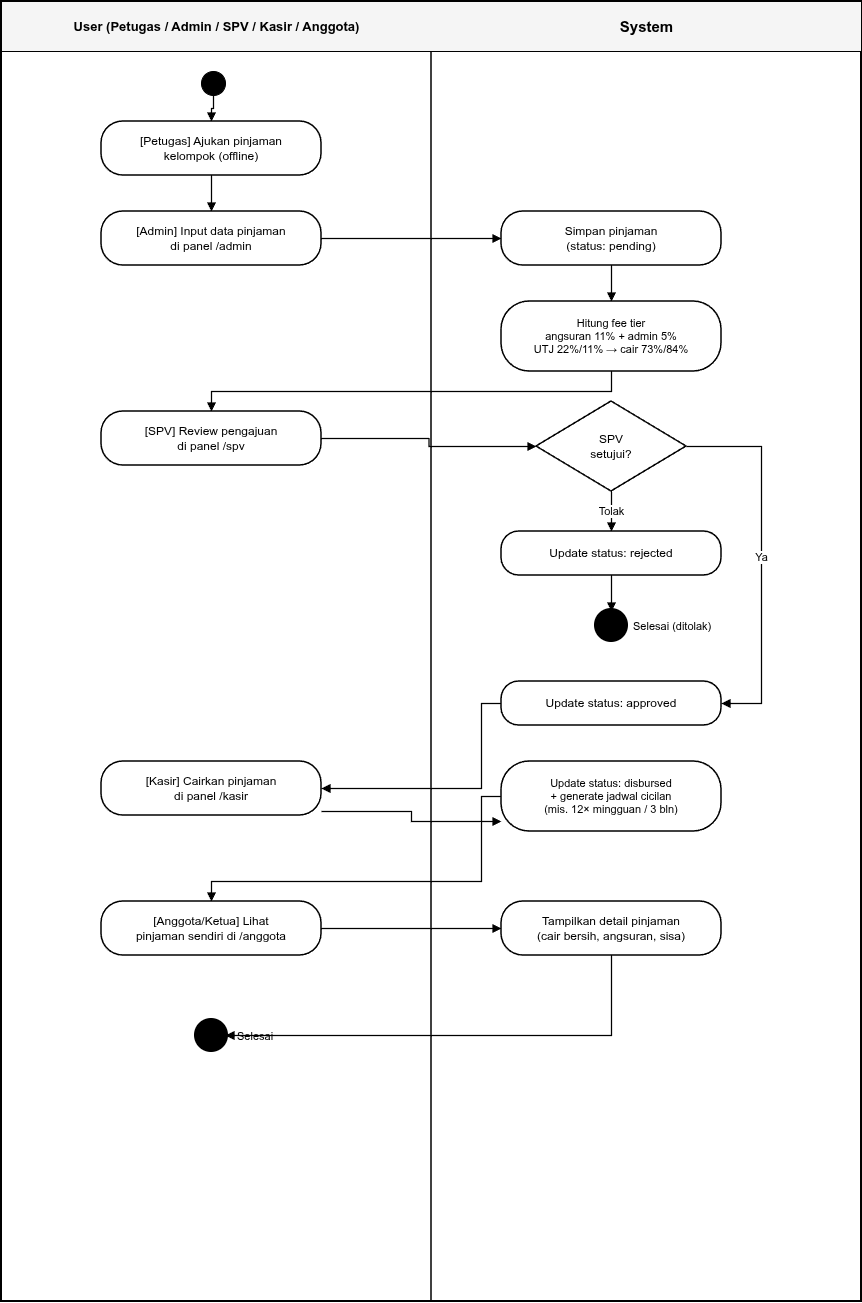

The diagram above was exported from draw.io. Its source (the exported page's mxGraphModel, read from the mxfile embedded in the PNG):
<mxGraphModel dx="1414" dy="913" grid="1" gridSize="10" guides="1" tooltips="1" connect="1" arrows="1" fold="1" page="1" pageScale="1" pageWidth="1000" pageHeight="1500" math="0" shadow="0">
  <root>
    <mxCell id="0" />
    <mxCell id="1" parent="0" />
    <mxCell id="frame" parent="1" style="rounded=0;whiteSpace=wrap;html=1;fillColor=none;strokeColor=#000000;strokeWidth=2;" value="" vertex="1">
      <mxGeometry height="1300" width="860" x="60" y="40" as="geometry" />
    </mxCell>
    <mxCell id="hdr" parent="1" style="rounded=0;whiteSpace=wrap;html=1;fillColor=#f5f5f5;strokeColor=#000000;strokeWidth=1;" value="" vertex="1">
      <mxGeometry height="50" width="860" x="60" y="40" as="geometry" />
    </mxCell>
    <mxCell id="hdrL" parent="1" style="text;html=1;strokeColor=none;fillColor=none;align=center;verticalAlign=middle;fontStyle=1;fontSize=13;fontColor=#000000;" value="User (Petugas / Admin / SPV / Kasir / Anggota)" vertex="1">
      <mxGeometry height="50" width="430" x="60" y="40" as="geometry" />
    </mxCell>
    <mxCell id="hdrR" parent="1" style="text;html=1;strokeColor=none;fillColor=none;align=center;verticalAlign=middle;fontStyle=1;fontSize=15;fontColor=#000000;" value="System" vertex="1">
      <mxGeometry height="50" width="430" x="490" y="40" as="geometry" />
    </mxCell>
    <mxCell id="vdiv" edge="1" parent="1" style="endArrow=none;html=1;strokeWidth=1.5;strokeColor=#000000;" value="">
      <mxGeometry height="50" relative="1" width="50" as="geometry">
        <mxPoint x="490" y="90" as="sourcePoint" />
        <mxPoint x="490" y="1340" as="targetPoint" />
      </mxGeometry>
    </mxCell>
    <mxCell id="start" parent="1" style="ellipse;whiteSpace=wrap;html=1;aspect=fixed;fillColor=#000000;strokeColor=#000000;" value="" vertex="1">
      <mxGeometry height="24" width="24" x="260" y="110" as="geometry" />
    </mxCell>
    <mxCell id="u1" parent="1" style="rounded=1;whiteSpace=wrap;html=1;arcSize=40;fillColor=#ffffff;strokeColor=#000000;strokeWidth=1.5;fontSize=12;" value="[Petugas] Ajukan pinjaman&#10;kelompok (offline)" vertex="1">
      <mxGeometry height="54" width="220" x="160" y="160" as="geometry" />
    </mxCell>
    <mxCell id="u2" parent="1" style="rounded=1;whiteSpace=wrap;html=1;arcSize=40;fillColor=#ffffff;strokeColor=#000000;strokeWidth=1.5;fontSize=12;" value="[Admin] Input data pinjaman&#10;di panel /admin" vertex="1">
      <mxGeometry height="54" width="220" x="160" y="250" as="geometry" />
    </mxCell>
    <mxCell id="s1" parent="1" style="rounded=1;whiteSpace=wrap;html=1;arcSize=40;fillColor=#ffffff;strokeColor=#000000;strokeWidth=1.5;fontSize=12;" value="Simpan pinjaman&#10;(status: pending)" vertex="1">
      <mxGeometry height="54" width="220" x="560" y="250" as="geometry" />
    </mxCell>
    <mxCell id="s2" parent="1" style="rounded=1;whiteSpace=wrap;html=1;arcSize=40;fillColor=#ffffff;strokeColor=#000000;strokeWidth=1.5;fontSize=11;" value="Hitung fee tier&#10;angsuran 11% + admin 5%&#10;UTJ 22%/11% → cair 73%/84%" vertex="1">
      <mxGeometry height="70" width="220" x="560" y="340" as="geometry" />
    </mxCell>
    <mxCell id="u3" parent="1" style="rounded=1;whiteSpace=wrap;html=1;arcSize=40;fillColor=#ffffff;strokeColor=#000000;strokeWidth=1.5;fontSize=12;" value="[SPV] Review pengajuan&#10;di panel /spv" vertex="1">
      <mxGeometry height="54" width="220" x="160" y="450" as="geometry" />
    </mxCell>
    <mxCell id="d1" parent="1" style="rhombus;whiteSpace=wrap;html=1;fillColor=#ffffff;strokeColor=#000000;strokeWidth=1.5;fontSize=12;" value="SPV&#10;setujui?" vertex="1">
      <mxGeometry height="90" width="150" x="595" y="440" as="geometry" />
    </mxCell>
    <mxCell id="s3" parent="1" style="rounded=1;whiteSpace=wrap;html=1;arcSize=40;fillColor=#ffffff;strokeColor=#000000;strokeWidth=1.5;fontSize=12;" value="Update status: rejected" vertex="1">
      <mxGeometry height="44" width="220" x="560" y="570" as="geometry" />
    </mxCell>
    <mxCell id="end1" parent="1" style="ellipse;whiteSpace=wrap;html=1;aspect=fixed;fillColor=#000000;strokeColor=#000000;strokeWidth=6;" value="" vertex="1">
      <mxGeometry height="28" width="28" x="656" y="650" as="geometry" />
    </mxCell>
    <mxCell id="s4" parent="1" style="rounded=1;whiteSpace=wrap;html=1;arcSize=40;fillColor=#ffffff;strokeColor=#000000;strokeWidth=1.5;fontSize=12;" value="Update status: approved" vertex="1">
      <mxGeometry height="44" width="220" x="560" y="720" as="geometry" />
    </mxCell>
    <mxCell id="u4" parent="1" style="rounded=1;whiteSpace=wrap;html=1;arcSize=40;fillColor=#ffffff;strokeColor=#000000;strokeWidth=1.5;fontSize=12;" value="[Kasir] Cairkan pinjaman&#10;di panel /kasir" vertex="1">
      <mxGeometry height="54" width="220" x="160" y="800" as="geometry" />
    </mxCell>
    <mxCell id="s5" parent="1" style="rounded=1;whiteSpace=wrap;html=1;arcSize=40;fillColor=#ffffff;strokeColor=#000000;strokeWidth=1.5;fontSize=11;" value="Update status: disbursed&#10;+ generate jadwal cicilan&#10;(mis. 12× mingguan / 3 bln)" vertex="1">
      <mxGeometry height="70" width="220" x="560" y="800" as="geometry" />
    </mxCell>
    <mxCell id="u5" parent="1" style="rounded=1;whiteSpace=wrap;html=1;arcSize=40;fillColor=#ffffff;strokeColor=#000000;strokeWidth=1.5;fontSize=12;" value="[Anggota/Ketua] Lihat&#10;pinjaman sendiri di /anggota" vertex="1">
      <mxGeometry height="54" width="220" x="160" y="940" as="geometry" />
    </mxCell>
    <mxCell id="s6" parent="1" style="rounded=1;whiteSpace=wrap;html=1;arcSize=40;fillColor=#ffffff;strokeColor=#000000;strokeWidth=1.5;fontSize=12;" value="Tampilkan detail pinjaman&#10;(cair bersih, angsuran, sisa)" vertex="1">
      <mxGeometry height="54" width="220" x="560" y="940" as="geometry" />
    </mxCell>
    <mxCell id="end2" parent="1" style="ellipse;whiteSpace=wrap;html=1;aspect=fixed;fillColor=#000000;strokeColor=#000000;strokeWidth=6;" value="" vertex="1">
      <mxGeometry height="28" width="28" x="256" y="1060" as="geometry" />
    </mxCell>
    <mxCell id="l_end1" parent="1" style="text;html=1;strokeColor=none;fillColor=none;align=left;fontSize=11;" value="Selesai (ditolak)" vertex="1">
      <mxGeometry height="24" width="100" x="690" y="652" as="geometry" />
    </mxCell>
    <mxCell id="l_end2" parent="1" style="text;html=1;strokeColor=none;fillColor=none;align=left;fontSize=11;" value="Selesai" vertex="1">
      <mxGeometry height="24" width="60" x="294" y="1062" as="geometry" />
    </mxCell>
    <mxCell id="e1" edge="1" parent="1" source="start" style="edgeStyle=orthogonalEdgeStyle;rounded=0;html=1;endArrow=block;endFill=1;strokeColor=#000000;strokeWidth=1.2;" target="u1">
      <mxGeometry relative="1" as="geometry" />
    </mxCell>
    <mxCell id="e2" edge="1" parent="1" source="u1" style="edgeStyle=orthogonalEdgeStyle;rounded=0;html=1;endArrow=block;endFill=1;strokeColor=#000000;strokeWidth=1.2;" target="u2">
      <mxGeometry relative="1" as="geometry" />
    </mxCell>
    <mxCell id="e3" edge="1" parent="1" source="u2" style="edgeStyle=orthogonalEdgeStyle;rounded=0;html=1;endArrow=block;endFill=1;strokeColor=#000000;strokeWidth=1.2;" target="s1">
      <mxGeometry relative="1" as="geometry" />
    </mxCell>
    <mxCell id="e4" edge="1" parent="1" source="s1" style="edgeStyle=orthogonalEdgeStyle;rounded=0;html=1;endArrow=block;endFill=1;strokeColor=#000000;strokeWidth=1.2;" target="s2">
      <mxGeometry relative="1" as="geometry" />
    </mxCell>
    <mxCell id="e5" edge="1" parent="1" source="s2" style="edgeStyle=orthogonalEdgeStyle;rounded=0;html=1;endArrow=block;endFill=1;strokeColor=#000000;strokeWidth=1.2;" target="u3">
      <mxGeometry relative="1" as="geometry">
        <Array as="points">
          <mxPoint x="670" y="430" />
          <mxPoint x="270" y="430" />
        </Array>
      </mxGeometry>
    </mxCell>
    <mxCell id="e6" edge="1" parent="1" source="u3" style="edgeStyle=orthogonalEdgeStyle;rounded=0;html=1;endArrow=block;endFill=1;strokeColor=#000000;strokeWidth=1.2;" target="d1">
      <mxGeometry relative="1" as="geometry" />
    </mxCell>
    <mxCell id="e7" edge="1" parent="1" source="d1" style="edgeStyle=orthogonalEdgeStyle;rounded=0;html=1;endArrow=block;endFill=1;strokeColor=#000000;strokeWidth=1.2;fontSize=11;" target="s3" value="Tolak">
      <mxGeometry relative="1" as="geometry" />
    </mxCell>
    <mxCell id="e8" edge="1" parent="1" source="s3" style="edgeStyle=orthogonalEdgeStyle;rounded=0;html=1;endArrow=block;endFill=1;strokeColor=#000000;strokeWidth=1.2;" target="end1">
      <mxGeometry relative="1" as="geometry" />
    </mxCell>
    <mxCell id="e9" edge="1" parent="1" source="d1" style="edgeStyle=orthogonalEdgeStyle;rounded=0;html=1;endArrow=block;endFill=1;strokeColor=#000000;strokeWidth=1.2;fontSize=11;" target="s4" value="Ya">
      <mxGeometry relative="1" as="geometry">
        <Array as="points">
          <mxPoint x="820" y="485" />
          <mxPoint x="820" y="742" />
        </Array>
      </mxGeometry>
    </mxCell>
    <mxCell id="e10" edge="1" parent="1" source="s4" style="edgeStyle=orthogonalEdgeStyle;rounded=0;html=1;endArrow=block;endFill=1;strokeColor=#000000;strokeWidth=1.2;" target="u4">
      <mxGeometry relative="1" as="geometry">
        <Array as="points">
          <mxPoint x="540" y="742" />
          <mxPoint x="540" y="827" />
          <mxPoint x="380" y="827" />
        </Array>
      </mxGeometry>
    </mxCell>
    <mxCell id="e11" edge="1" parent="1" source="u4" style="edgeStyle=orthogonalEdgeStyle;rounded=0;html=1;endArrow=block;endFill=1;strokeColor=#000000;strokeWidth=1.2;" target="s5">
      <mxGeometry relative="1" as="geometry">
        <Array as="points">
          <mxPoint x="470" y="850" />
          <mxPoint x="470" y="860" />
        </Array>
      </mxGeometry>
    </mxCell>
    <mxCell id="e12" edge="1" parent="1" source="s5" style="edgeStyle=orthogonalEdgeStyle;rounded=0;html=1;endArrow=block;endFill=1;strokeColor=#000000;strokeWidth=1.2;" target="u5">
      <mxGeometry relative="1" as="geometry">
        <Array as="points">
          <mxPoint x="540" y="835" />
          <mxPoint x="540" y="920" />
          <mxPoint x="270" y="920" />
        </Array>
      </mxGeometry>
    </mxCell>
    <mxCell id="e13" edge="1" parent="1" source="u5" style="edgeStyle=orthogonalEdgeStyle;rounded=0;html=1;endArrow=block;endFill=1;strokeColor=#000000;strokeWidth=1.2;" target="s6">
      <mxGeometry relative="1" as="geometry" />
    </mxCell>
    <mxCell id="e14" edge="1" parent="1" source="s6" style="edgeStyle=orthogonalEdgeStyle;rounded=0;html=1;endArrow=block;endFill=1;strokeColor=#000000;strokeWidth=1.2;" target="end2">
      <mxGeometry relative="1" as="geometry">
        <Array as="points">
          <mxPoint x="670" y="1074" />
          <mxPoint x="270" y="1074" />
        </Array>
      </mxGeometry>
    </mxCell>
  </root>
</mxGraphModel>